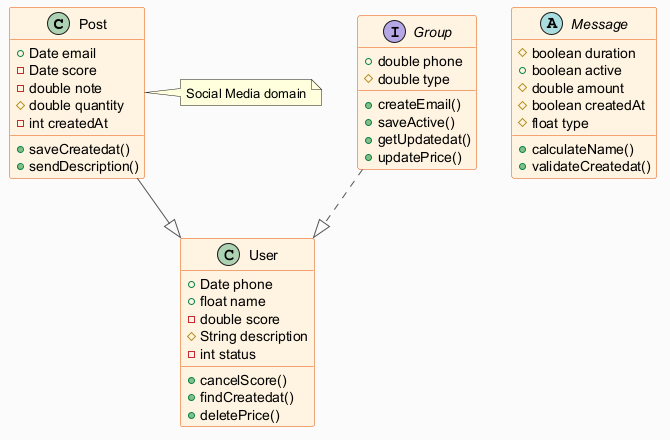

The diagram above was rendered by PlantUML. Its source (embedded in the PNG):
@startuml
skinparam backgroundColor #FAFAFA
skinparam classBackgroundColor #FFF3E0
skinparam classBorderColor #E65100
skinparam ArrowColor #555555
class Post {
  +Date email
  -Date score
  -double note
  #double quantity
  -int createdAt
  +saveCreatedat()
  +sendDescription()
}
interface Group {
  +double phone
  #double type
  +createEmail()
  +saveActive()
  +getUpdatedat()
  +updatePrice()
}
class User {
  +Date phone
  +float name
  -double score
  #String description
  -int status
  +cancelScore()
  +findCreatedat()
  +deletePrice()
}
abstract class Message {
  #boolean duration
  +boolean active
  #double amount
  #boolean createdAt
  #float type
  +calculateName()
  +validateCreatedat()
}
Group ..|> User
Post --|> User
note right of Post : Social Media domain
@enduml